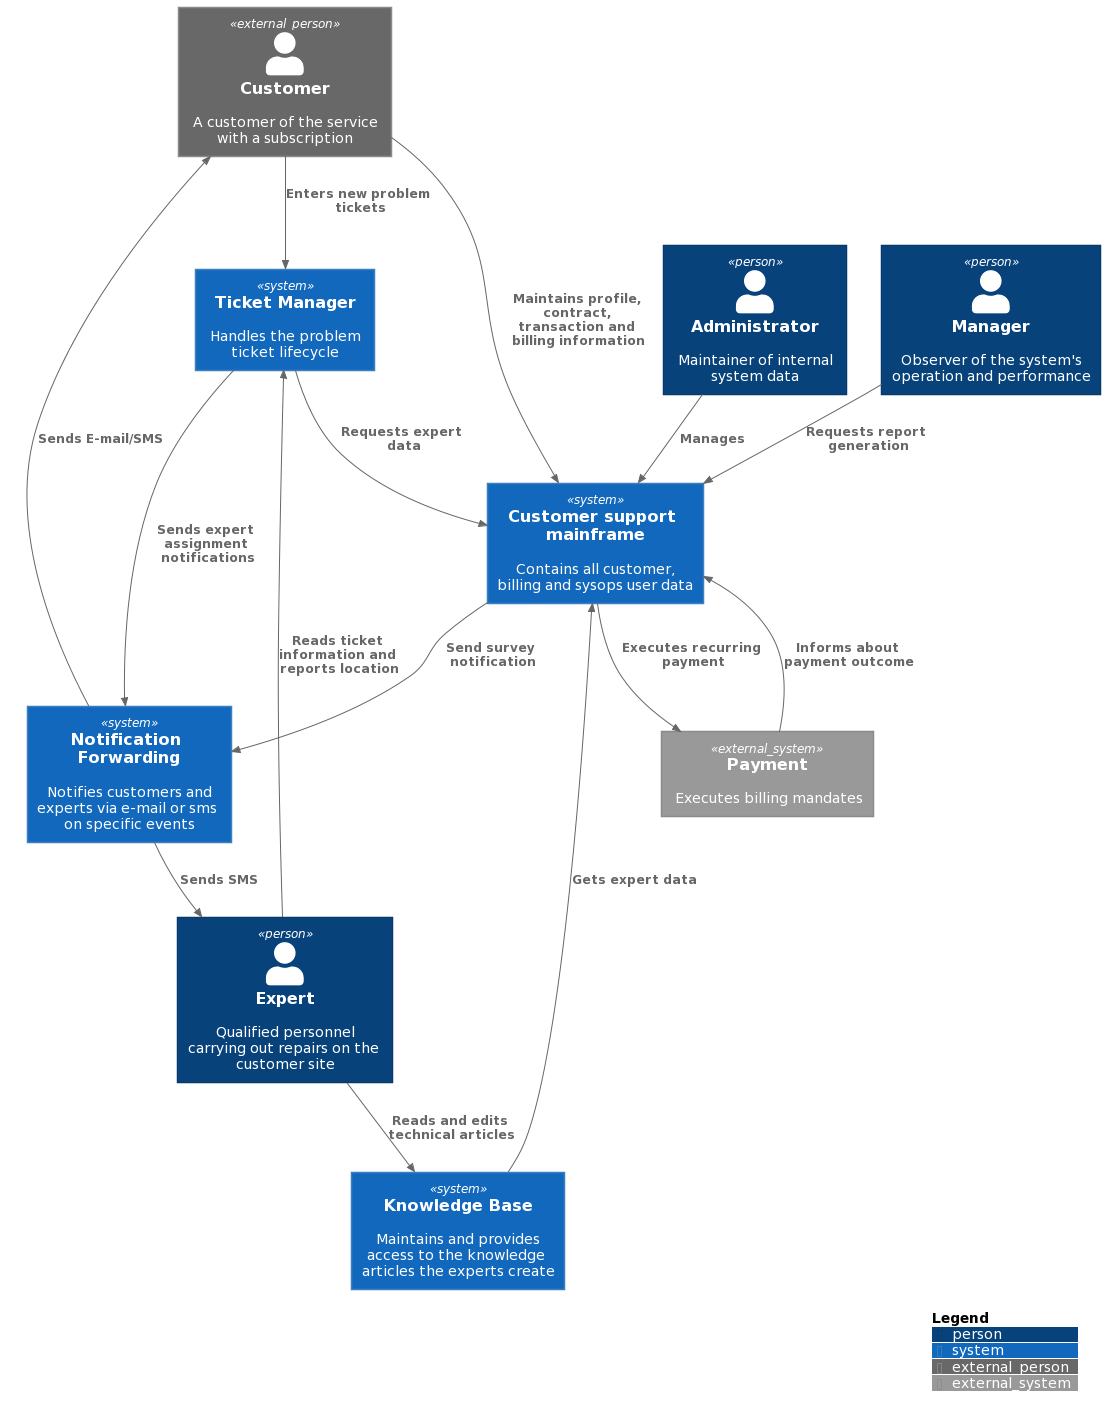

The diagram above was rendered by PlantUML. Its source (embedded in the PNG):
@startuml
!includeurl https://raw.githubusercontent.com/plantuml-stdlib/C4-PlantUML/v2.2.0/C4_Context.puml
!includeurl https://raw.githubusercontent.com/plantuml-stdlib/C4-PlantUML/v2.2.0/C4_Container.puml
!includeurl https://raw.githubusercontent.com/plantuml-stdlib/C4-PlantUML/v2.2.0/C4_Component.puml

Person_Ext(customer, "Customer", "A customer of the service with a subscription")
Person(sysopsExpert,"Expert", "Qualified personnel carrying out repairs on the customer site")
Person(sysopsAdmin, "Administrator", "Maintainer of internal system data")
Person(sysopsManager, "Manager", "Observer of the system's operation and performance")

System(ticketManagement, "Ticket Manager", "Handles the problem ticket lifecycle")
System(supportMainframe, "Customer support mainframe", "Contains all customer, billing and sysops user data")
System(notificationForwarding, "Notification Forwarding", "Notifies customers and experts via e-mail or sms on specific events")
System(knowledgeBase,"Knowledge Base", "Maintains and provides access to the knowledge articles the experts create")
System_Ext(payment, "Payment", "Executes billing mandates")

Rel(customer, ticketManagement, "Enters new problem tickets")
Rel(customer, supportMainframe, "Maintains profile, contract, transaction and billing information")

Rel(sysopsAdmin, supportMainframe, "Manages")

Rel(sysopsManager, supportMainframe, "Requests report generation")

Rel(sysopsExpert, knowledgeBase, "Reads and edits technical articles")
Rel(sysopsExpert, ticketManagement, "Reads ticket information and reports location")

Rel(notificationForwarding, customer, "Sends E-mail/SMS")
Rel(notificationForwarding, sysopsExpert, "Sends SMS")

Rel(ticketManagement, notificationForwarding, "Sends expert assignment notifications")
Rel(ticketManagement, supportMainframe, "Requests expert data")
Rel(supportMainframe, notificationForwarding, "Send survey notification")
Rel(supportMainframe, payment, "Executes recurring payment")

Rel(payment, supportMainframe, "Informs about payment outcome")

Rel(knowledgeBase, supportMainframe, "Gets expert data")


SHOW_LEGEND(false)
@enduml